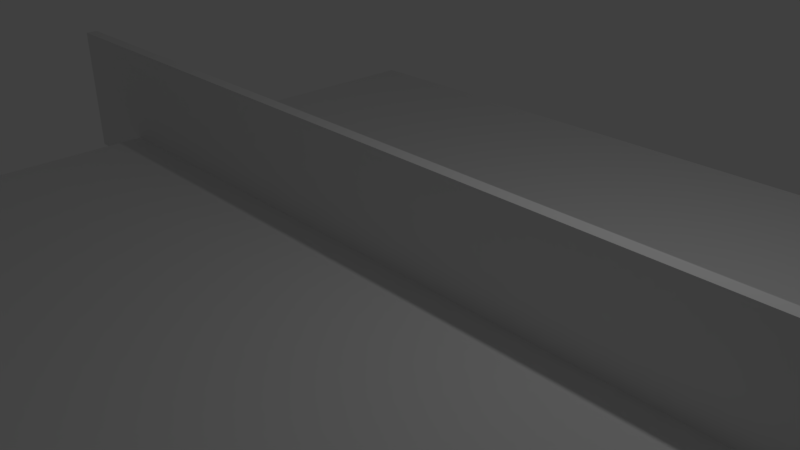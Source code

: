 # Source: wall.blend  (saved by Blender 2.79.0; exported with 4.5.12 LTS)
import bpy
from mathutils import Matrix  # noqa: F401  (used for matrix-valued properties, if any)

bpy.ops.wm.read_factory_settings(use_empty=True)
scene = bpy.context.scene
scene.name = 'Scene'

# ---- collections
col_collection_1 = bpy.data.collections.new('Collection 1'); scene.collection.children.link(col_collection_1)

# ---- world
world_world = bpy.data.worlds.new('World'); scene.world = world_world
world_world.color = (0.05088, 0.05088, 0.05088)
world_world.use_sun_shadow = False
world_world.sun_shadow_jitter_overblur = 0.0
world_world.cycles.sampling_method = 'MANUAL'

# ---- cameras
cam_camera = bpy.data.cameras.new('Camera')
cam_camera.clip_end = 100.0
cam_camera.lens = 35.0
cam_camera.sensor_width = 32.0
cam_camera.sensor_height = 18.0
cam_camera.ortho_scale = 7.314
cam_camera.dof.focus_distance = 0.0
cam_camera.dof.aperture_fstop = 128.0

# ---- lights
light_lamp = bpy.data.lights.new('Lamp', 'POINT')
light_lamp.transmission_factor = 0.0
light_lamp.cutoff_distance = 30.0
light_lamp.energy = 100.0
light_lamp.shadow_buffer_clip_start = 1.001
light_lamp.shadow_soft_size = 0.1
light_lamp.shadow_maximum_resolution = 0.006
light_lamp.use_absolute_resolution = True

# ---- meshes
me_cube_001 = bpy.data.meshes.new('Cube.001')
me_cube_001.from_pydata([(-0.91, -0.91, -0.91), (-0.91, -0.91, 0.91), (-0.91, 0.91, -0.91), (-0.91, 0.91, 0.91), (0.91, -0.91, -0.91), (0.91, -0.91, 0.91), (0.91, 0.91, -0.91), (0.91, 0.91, 0.91)], [], [(0, 1, 3, 2), (2, 3, 7, 6), (6, 7, 5, 4), (4, 5, 1, 0), (2, 6, 4, 0), (7, 3, 1, 5)])
me_cube_001.use_remesh_preserve_volume = False
me_cube_001.use_remesh_preserve_attributes = False
me_cube_001.use_mirror_vertex_groups = False
me_cube_001.update()
me_plane = bpy.data.meshes.new('Plane')
me_plane.from_pydata([(-0.7632, -0.7632, 0.0), (0.7632, -0.7632, 0.0), (-0.7632, 0.7632, 0.0), (0.7632, 0.7632, 0.0), (-0.7632, 0.0, 0.0), (0.0, -0.7632, 0.0), (0.7632, 0.0, 0.0), (0.0, 0.7632, 0.0), (0.0, 0.0, 0.0)], [], [(8, 6, 3, 7), (4, 8, 7, 2), (0, 5, 8, 4), (5, 1, 6, 8)])
me_plane.use_remesh_preserve_volume = False
me_plane.use_remesh_preserve_attributes = False
me_plane.use_mirror_vertex_groups = False
me_plane.update()

# ---- objects
ob_cube = bpy.data.objects.new('Cube', me_cube_001)
ob_plane = bpy.data.objects.new('Plane', me_plane)
ob_lamp = bpy.data.objects.new('Lamp', light_lamp)
ob_camera = bpy.data.objects.new('Camera', cam_camera)

# ---- transforms, parenting, visibility, modifiers, constraints
ob_cube.location = (-0.03537, 0.01345, 0.5052)
ob_cube.scale = (8.0, 0.1, 1.139)
ob_cube.lineart.crease_threshold = 0.0
ob_plane.location = (-0.03537, 0.01345, 0.005233)
ob_plane.scale = (7.582, 7.582, 7.582)
ob_plane.lineart.crease_threshold = 0.0
ob_lamp.location = (4.076, 1.005, 5.904)
ob_lamp.rotation_euler = (0.6503, 0.05522, 1.866)
ob_lamp.lock_rotations_4d = False
ob_lamp.empty_display_type = 'ARROWS'
ob_lamp.color = (0.0, 0.0, 0.0, 0.0)
ob_lamp.lineart.crease_threshold = 0.0
ob_camera.location = (7.481, -6.508, 5.344)
ob_camera.rotation_euler = (1.109, 0.0, 0.8149)
ob_camera.lock_rotations_4d = False
ob_camera.empty_display_type = 'ARROWS'
ob_camera.color = (0.0, 0.0, 0.0, 0.0)
ob_camera.display_type = 'WIRE'
ob_camera.lineart.crease_threshold = 0.0

# ---- collection membership
col_collection_1.objects.link(ob_cube)
col_collection_1.objects.link(ob_plane)
col_collection_1.objects.link(ob_lamp)
col_collection_1.objects.link(ob_camera)

# ---- scene / render settings (as saved in the file)
scene.camera = ob_camera
scene.frame_start = 1; scene.frame_end = 250; scene.frame_set(1)
scene.render.engine = 'BLENDER_EEVEE_NEXT'
scene.render.resolution_percentage = 50
scene.render.dither_intensity = 0.0
scene.cycles.use_denoising = False
scene.cycles.samples = 128
scene.cycles.sampling_pattern = 'TABULATED_SOBOL'
scene.cycles.use_adaptive_sampling = False
scene.cycles.use_light_tree = False
scene.cycles.blur_glossy = 0.0
scene.cycles.sample_clamp_indirect = 0.0
scene.view_settings.view_transform = 'Standard'
bpy.context.view_layer.update()
